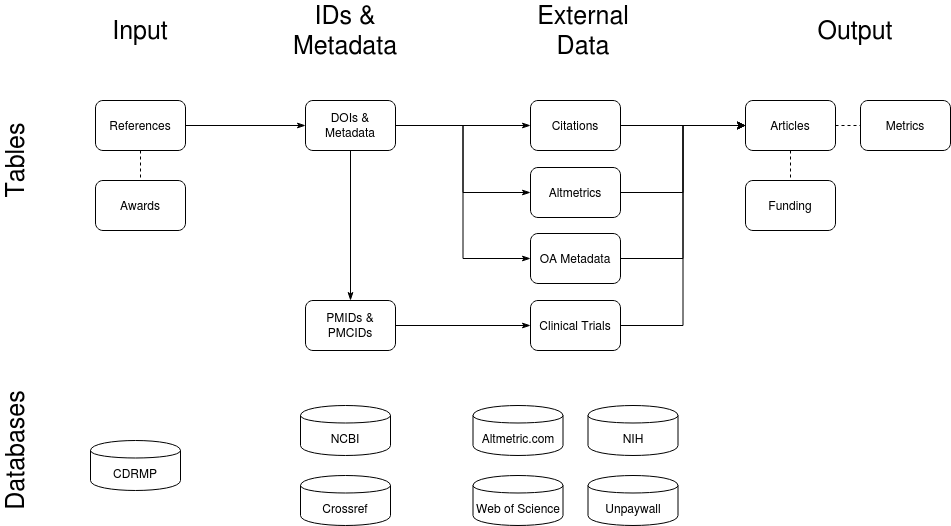

The diagram above was exported from draw.io. Its source (the exported page's mxGraphModel, read from the mxfile embedded in the PNG):
<mxGraphModel dx="1185" dy="670" grid="1" gridSize="10" guides="1" tooltips="1" connect="1" arrows="1" fold="1" page="1" pageScale="1" pageWidth="1600" pageHeight="1200" math="0" shadow="0" extFonts="Permanent Marker^https://fonts.googleapis.com/css?family=Permanent+Marker">
  <root>
    <mxCell id="0" />
    <mxCell id="1" parent="0" />
    <mxCell id="pv4GinQkhZR5P3oWReA6-1" value="CDRMP" style="shape=cylinder;whiteSpace=wrap;html=1;boundedLbl=1;backgroundOutline=1;" vertex="1" parent="1">
      <mxGeometry x="250" y="550" width="90" height="50" as="geometry" />
    </mxCell>
    <mxCell id="pv4GinQkhZR5P3oWReA6-2" value="NCBI" style="shape=cylinder;whiteSpace=wrap;html=1;boundedLbl=1;backgroundOutline=1;" vertex="1" parent="1">
      <mxGeometry x="460" y="515" width="90" height="50" as="geometry" />
    </mxCell>
    <mxCell id="pv4GinQkhZR5P3oWReA6-3" value="Crossref" style="shape=cylinder;whiteSpace=wrap;html=1;boundedLbl=1;backgroundOutline=1;" vertex="1" parent="1">
      <mxGeometry x="460" y="585" width="90" height="50" as="geometry" />
    </mxCell>
    <mxCell id="pv4GinQkhZR5P3oWReA6-4" value="Altmetric.com" style="shape=cylinder;whiteSpace=wrap;html=1;boundedLbl=1;backgroundOutline=1;" vertex="1" parent="1">
      <mxGeometry x="632.5" y="515" width="90" height="50" as="geometry" />
    </mxCell>
    <mxCell id="pv4GinQkhZR5P3oWReA6-5" value="Unpaywall" style="shape=cylinder;whiteSpace=wrap;html=1;boundedLbl=1;backgroundOutline=1;" vertex="1" parent="1">
      <mxGeometry x="747.5" y="585" width="90" height="50" as="geometry" />
    </mxCell>
    <mxCell id="pv4GinQkhZR5P3oWReA6-21" style="edgeStyle=orthogonalEdgeStyle;rounded=0;orthogonalLoop=1;jettySize=auto;html=1;exitX=0.5;exitY=1;exitDx=0;exitDy=0;entryX=0.5;entryY=0;entryDx=0;entryDy=0;endArrow=none;endFill=0;dashed=1;" edge="1" parent="1" source="pv4GinQkhZR5P3oWReA6-8" target="pv4GinQkhZR5P3oWReA6-10">
      <mxGeometry relative="1" as="geometry" />
    </mxCell>
    <mxCell id="pv4GinQkhZR5P3oWReA6-22" style="edgeStyle=orthogonalEdgeStyle;rounded=0;orthogonalLoop=1;jettySize=auto;html=1;exitX=1;exitY=0.5;exitDx=0;exitDy=0;entryX=0;entryY=0.5;entryDx=0;entryDy=0;endArrow=classicThin;endFill=1;" edge="1" parent="1" source="pv4GinQkhZR5P3oWReA6-8" target="pv4GinQkhZR5P3oWReA6-11">
      <mxGeometry relative="1" as="geometry" />
    </mxCell>
    <mxCell id="pv4GinQkhZR5P3oWReA6-8" value="References" style="rounded=1;whiteSpace=wrap;html=1;" vertex="1" parent="1">
      <mxGeometry x="255" y="210" width="90" height="50" as="geometry" />
    </mxCell>
    <mxCell id="pv4GinQkhZR5P3oWReA6-10" value="Awards" style="rounded=1;whiteSpace=wrap;html=1;" vertex="1" parent="1">
      <mxGeometry x="255" y="290" width="90" height="50" as="geometry" />
    </mxCell>
    <mxCell id="pv4GinQkhZR5P3oWReA6-23" style="edgeStyle=orthogonalEdgeStyle;rounded=0;orthogonalLoop=1;jettySize=auto;html=1;exitX=0.5;exitY=1;exitDx=0;exitDy=0;entryX=0.5;entryY=0;entryDx=0;entryDy=0;endArrow=classicThin;endFill=1;" edge="1" parent="1" source="pv4GinQkhZR5P3oWReA6-11" target="pv4GinQkhZR5P3oWReA6-13">
      <mxGeometry relative="1" as="geometry" />
    </mxCell>
    <mxCell id="pv4GinQkhZR5P3oWReA6-25" style="edgeStyle=orthogonalEdgeStyle;rounded=0;orthogonalLoop=1;jettySize=auto;html=1;exitX=1;exitY=0.5;exitDx=0;exitDy=0;entryX=0;entryY=0.5;entryDx=0;entryDy=0;endArrow=classicThin;endFill=1;" edge="1" parent="1" source="pv4GinQkhZR5P3oWReA6-11" target="pv4GinQkhZR5P3oWReA6-17">
      <mxGeometry relative="1" as="geometry" />
    </mxCell>
    <mxCell id="pv4GinQkhZR5P3oWReA6-26" style="edgeStyle=orthogonalEdgeStyle;rounded=0;orthogonalLoop=1;jettySize=auto;html=1;exitX=1;exitY=0.5;exitDx=0;exitDy=0;entryX=0;entryY=0.5;entryDx=0;entryDy=0;endArrow=classicThin;endFill=1;" edge="1" parent="1" source="pv4GinQkhZR5P3oWReA6-11" target="pv4GinQkhZR5P3oWReA6-18">
      <mxGeometry relative="1" as="geometry" />
    </mxCell>
    <mxCell id="pv4GinQkhZR5P3oWReA6-27" style="edgeStyle=orthogonalEdgeStyle;rounded=0;orthogonalLoop=1;jettySize=auto;html=1;exitX=1;exitY=0.5;exitDx=0;exitDy=0;entryX=0;entryY=0.5;entryDx=0;entryDy=0;endArrow=classicThin;endFill=1;" edge="1" parent="1" source="pv4GinQkhZR5P3oWReA6-11" target="pv4GinQkhZR5P3oWReA6-20">
      <mxGeometry relative="1" as="geometry" />
    </mxCell>
    <mxCell id="pv4GinQkhZR5P3oWReA6-11" value="DOIs &amp;amp; Metadata" style="rounded=1;whiteSpace=wrap;html=1;" vertex="1" parent="1">
      <mxGeometry x="465" y="210" width="90" height="50" as="geometry" />
    </mxCell>
    <mxCell id="pv4GinQkhZR5P3oWReA6-24" style="edgeStyle=orthogonalEdgeStyle;rounded=0;orthogonalLoop=1;jettySize=auto;html=1;exitX=1;exitY=0.5;exitDx=0;exitDy=0;entryX=0;entryY=0.5;entryDx=0;entryDy=0;endArrow=classicThin;endFill=1;" edge="1" parent="1" source="pv4GinQkhZR5P3oWReA6-13" target="pv4GinQkhZR5P3oWReA6-19">
      <mxGeometry relative="1" as="geometry" />
    </mxCell>
    <mxCell id="pv4GinQkhZR5P3oWReA6-13" value="PMIDs &amp;amp; PMCIDs" style="rounded=1;whiteSpace=wrap;html=1;" vertex="1" parent="1">
      <mxGeometry x="465" y="410" width="90" height="50" as="geometry" />
    </mxCell>
    <mxCell id="pv4GinQkhZR5P3oWReA6-16" value="Web of Science" style="shape=cylinder;whiteSpace=wrap;html=1;boundedLbl=1;backgroundOutline=1;" vertex="1" parent="1">
      <mxGeometry x="632.5" y="585" width="90" height="50" as="geometry" />
    </mxCell>
    <mxCell id="pv4GinQkhZR5P3oWReA6-34" style="edgeStyle=orthogonalEdgeStyle;rounded=0;orthogonalLoop=1;jettySize=auto;html=1;exitX=1;exitY=0.5;exitDx=0;exitDy=0;entryX=0;entryY=0.5;entryDx=0;entryDy=0;endArrow=classic;endFill=1;" edge="1" parent="1" source="pv4GinQkhZR5P3oWReA6-17" target="pv4GinQkhZR5P3oWReA6-29">
      <mxGeometry relative="1" as="geometry" />
    </mxCell>
    <mxCell id="pv4GinQkhZR5P3oWReA6-17" value="Citations" style="rounded=1;whiteSpace=wrap;html=1;" vertex="1" parent="1">
      <mxGeometry x="690" y="210" width="90" height="50" as="geometry" />
    </mxCell>
    <mxCell id="pv4GinQkhZR5P3oWReA6-35" style="edgeStyle=orthogonalEdgeStyle;rounded=0;orthogonalLoop=1;jettySize=auto;html=1;exitX=1;exitY=0.5;exitDx=0;exitDy=0;entryX=0;entryY=0.5;entryDx=0;entryDy=0;endArrow=classic;endFill=1;" edge="1" parent="1" source="pv4GinQkhZR5P3oWReA6-18" target="pv4GinQkhZR5P3oWReA6-29">
      <mxGeometry relative="1" as="geometry" />
    </mxCell>
    <mxCell id="pv4GinQkhZR5P3oWReA6-18" value="Altmetrics" style="rounded=1;whiteSpace=wrap;html=1;" vertex="1" parent="1">
      <mxGeometry x="690" y="277" width="90" height="50" as="geometry" />
    </mxCell>
    <mxCell id="pv4GinQkhZR5P3oWReA6-38" style="edgeStyle=orthogonalEdgeStyle;rounded=0;orthogonalLoop=1;jettySize=auto;html=1;exitX=1;exitY=0.5;exitDx=0;exitDy=0;entryX=0;entryY=0.5;entryDx=0;entryDy=0;endArrow=classic;endFill=1;" edge="1" parent="1" source="pv4GinQkhZR5P3oWReA6-19" target="pv4GinQkhZR5P3oWReA6-29">
      <mxGeometry relative="1" as="geometry" />
    </mxCell>
    <mxCell id="pv4GinQkhZR5P3oWReA6-19" value="Clinical Trials" style="rounded=1;whiteSpace=wrap;html=1;" vertex="1" parent="1">
      <mxGeometry x="690" y="410" width="90" height="50" as="geometry" />
    </mxCell>
    <mxCell id="pv4GinQkhZR5P3oWReA6-37" style="edgeStyle=orthogonalEdgeStyle;rounded=0;orthogonalLoop=1;jettySize=auto;html=1;exitX=1;exitY=0.5;exitDx=0;exitDy=0;entryX=0;entryY=0.5;entryDx=0;entryDy=0;endArrow=classic;endFill=1;" edge="1" parent="1" source="pv4GinQkhZR5P3oWReA6-20" target="pv4GinQkhZR5P3oWReA6-29">
      <mxGeometry relative="1" as="geometry" />
    </mxCell>
    <mxCell id="pv4GinQkhZR5P3oWReA6-20" value="OA Metadata" style="rounded=1;whiteSpace=wrap;html=1;" vertex="1" parent="1">
      <mxGeometry x="690" y="343" width="90" height="50" as="geometry" />
    </mxCell>
    <mxCell id="pv4GinQkhZR5P3oWReA6-32" style="edgeStyle=orthogonalEdgeStyle;rounded=0;orthogonalLoop=1;jettySize=auto;html=1;exitX=0.5;exitY=1;exitDx=0;exitDy=0;entryX=0.5;entryY=0;entryDx=0;entryDy=0;endArrow=none;endFill=0;dashed=1;" edge="1" parent="1" source="pv4GinQkhZR5P3oWReA6-29" target="pv4GinQkhZR5P3oWReA6-30">
      <mxGeometry relative="1" as="geometry" />
    </mxCell>
    <mxCell id="pv4GinQkhZR5P3oWReA6-33" style="edgeStyle=orthogonalEdgeStyle;rounded=0;orthogonalLoop=1;jettySize=auto;html=1;exitX=1;exitY=0.5;exitDx=0;exitDy=0;entryX=0;entryY=0.5;entryDx=0;entryDy=0;endArrow=none;endFill=0;dashed=1;" edge="1" parent="1" source="pv4GinQkhZR5P3oWReA6-29" target="pv4GinQkhZR5P3oWReA6-31">
      <mxGeometry relative="1" as="geometry" />
    </mxCell>
    <mxCell id="pv4GinQkhZR5P3oWReA6-29" value="Articles" style="rounded=1;whiteSpace=wrap;html=1;" vertex="1" parent="1">
      <mxGeometry x="905" y="210" width="90" height="50" as="geometry" />
    </mxCell>
    <mxCell id="pv4GinQkhZR5P3oWReA6-30" value="Funding" style="rounded=1;whiteSpace=wrap;html=1;" vertex="1" parent="1">
      <mxGeometry x="905" y="290" width="90" height="50" as="geometry" />
    </mxCell>
    <mxCell id="pv4GinQkhZR5P3oWReA6-31" value="Metrics" style="rounded=1;whiteSpace=wrap;html=1;" vertex="1" parent="1">
      <mxGeometry x="1020" y="210" width="90" height="50" as="geometry" />
    </mxCell>
    <mxCell id="pv4GinQkhZR5P3oWReA6-39" value="NIH" style="shape=cylinder;whiteSpace=wrap;html=1;boundedLbl=1;backgroundOutline=1;" vertex="1" parent="1">
      <mxGeometry x="747.5" y="515" width="90" height="50" as="geometry" />
    </mxCell>
    <mxCell id="pv4GinQkhZR5P3oWReA6-46" value="Databases" style="text;html=1;strokeColor=none;fillColor=none;align=center;verticalAlign=middle;whiteSpace=wrap;rounded=0;fontSize=25;rotation=-90;" vertex="1" parent="1">
      <mxGeometry x="155" y="550" width="40" height="20" as="geometry" />
    </mxCell>
    <mxCell id="pv4GinQkhZR5P3oWReA6-47" value="Tables" style="text;html=1;strokeColor=none;fillColor=none;align=center;verticalAlign=middle;whiteSpace=wrap;rounded=0;fontSize=25;rotation=-90;" vertex="1" parent="1">
      <mxGeometry x="155" y="260" width="40" height="20" as="geometry" />
    </mxCell>
    <mxCell id="pv4GinQkhZR5P3oWReA6-48" value="Input" style="text;html=1;strokeColor=none;fillColor=none;align=center;verticalAlign=middle;whiteSpace=wrap;rounded=0;fontSize=25;rotation=0;" vertex="1" parent="1">
      <mxGeometry x="280" y="130" width="40" height="20" as="geometry" />
    </mxCell>
    <mxCell id="pv4GinQkhZR5P3oWReA6-49" value="Output" style="text;html=1;strokeColor=none;fillColor=none;align=center;verticalAlign=middle;whiteSpace=wrap;rounded=0;fontSize=25;rotation=0;" vertex="1" parent="1">
      <mxGeometry x="995" y="130" width="40" height="20" as="geometry" />
    </mxCell>
    <mxCell id="pv4GinQkhZR5P3oWReA6-51" value="IDs &amp;amp; Metadata" style="text;html=1;strokeColor=none;fillColor=none;align=center;verticalAlign=middle;whiteSpace=wrap;rounded=0;fontSize=25;rotation=0;" vertex="1" parent="1">
      <mxGeometry x="485" y="130" width="40" height="20" as="geometry" />
    </mxCell>
    <mxCell id="pv4GinQkhZR5P3oWReA6-52" value="External Data" style="text;html=1;strokeColor=none;fillColor=none;align=center;verticalAlign=middle;whiteSpace=wrap;rounded=0;fontSize=25;rotation=0;" vertex="1" parent="1">
      <mxGeometry x="722.5" y="130" width="40" height="20" as="geometry" />
    </mxCell>
  </root>
</mxGraphModel>